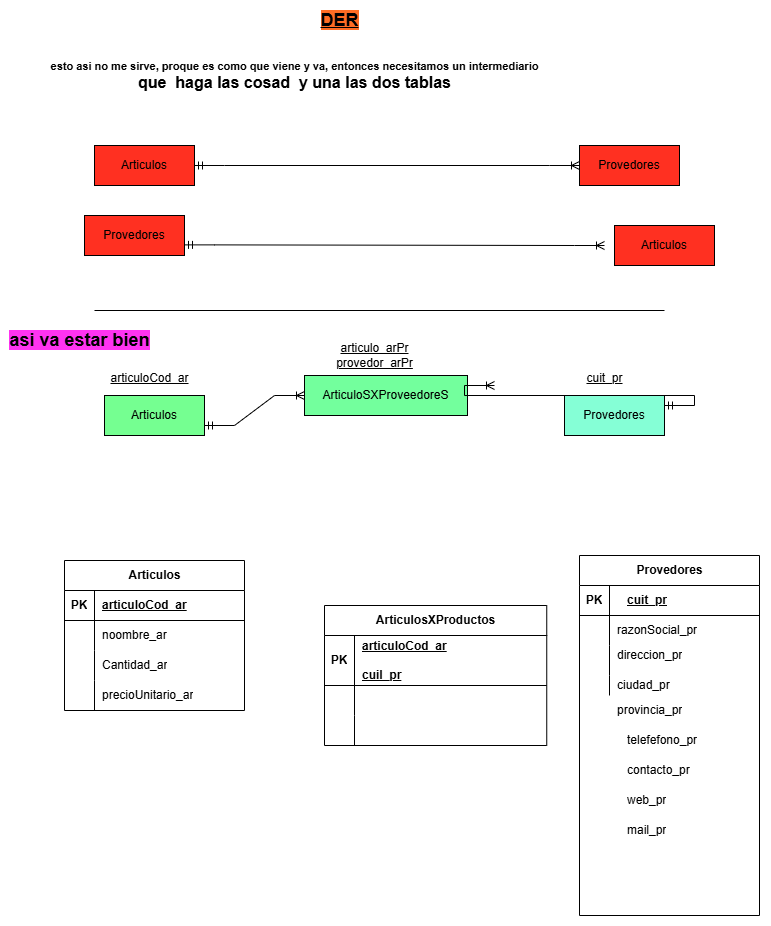

The diagram above was exported from draw.io. Its source (the exported page's mxGraphModel, read from the mxfile embedded in the PNG):
<mxGraphModel dx="913" dy="646" grid="1" gridSize="10" guides="1" tooltips="1" connect="1" arrows="1" fold="1" page="1" pageScale="1" pageWidth="827" pageHeight="1169" math="0" shadow="0">
  <root>
    <mxCell id="0" />
    <mxCell id="1" parent="0" />
    <mxCell id="6OrzQqiP9RHTMep699JM-1" value="Articulos" style="shape=table;startSize=30;container=1;collapsible=1;childLayout=tableLayout;fixedRows=1;rowLines=0;fontStyle=1;align=center;resizeLast=1;html=1;" vertex="1" parent="1">
      <mxGeometry x="70" y="585" width="180" height="150" as="geometry" />
    </mxCell>
    <mxCell id="6OrzQqiP9RHTMep699JM-2" value="" style="shape=tableRow;horizontal=0;startSize=0;swimlaneHead=0;swimlaneBody=0;fillColor=none;collapsible=0;dropTarget=0;points=[[0,0.5],[1,0.5]];portConstraint=eastwest;top=0;left=0;right=0;bottom=1;" vertex="1" parent="6OrzQqiP9RHTMep699JM-1">
      <mxGeometry y="30" width="180" height="30" as="geometry" />
    </mxCell>
    <mxCell id="6OrzQqiP9RHTMep699JM-3" value="PK" style="shape=partialRectangle;connectable=0;fillColor=none;top=0;left=0;bottom=0;right=0;fontStyle=1;overflow=hidden;whiteSpace=wrap;html=1;" vertex="1" parent="6OrzQqiP9RHTMep699JM-2">
      <mxGeometry width="30" height="30" as="geometry">
        <mxRectangle width="30" height="30" as="alternateBounds" />
      </mxGeometry>
    </mxCell>
    <mxCell id="6OrzQqiP9RHTMep699JM-4" value="articuloCod_ar" style="shape=partialRectangle;connectable=0;fillColor=none;top=0;left=0;bottom=0;right=0;align=left;spacingLeft=6;fontStyle=5;overflow=hidden;whiteSpace=wrap;html=1;" vertex="1" parent="6OrzQqiP9RHTMep699JM-2">
      <mxGeometry x="30" width="150" height="30" as="geometry">
        <mxRectangle width="150" height="30" as="alternateBounds" />
      </mxGeometry>
    </mxCell>
    <mxCell id="6OrzQqiP9RHTMep699JM-5" value="" style="shape=tableRow;horizontal=0;startSize=0;swimlaneHead=0;swimlaneBody=0;fillColor=none;collapsible=0;dropTarget=0;points=[[0,0.5],[1,0.5]];portConstraint=eastwest;top=0;left=0;right=0;bottom=0;" vertex="1" parent="6OrzQqiP9RHTMep699JM-1">
      <mxGeometry y="60" width="180" height="30" as="geometry" />
    </mxCell>
    <mxCell id="6OrzQqiP9RHTMep699JM-6" value="" style="shape=partialRectangle;connectable=0;fillColor=none;top=0;left=0;bottom=0;right=0;editable=1;overflow=hidden;whiteSpace=wrap;html=1;" vertex="1" parent="6OrzQqiP9RHTMep699JM-5">
      <mxGeometry width="30" height="30" as="geometry">
        <mxRectangle width="30" height="30" as="alternateBounds" />
      </mxGeometry>
    </mxCell>
    <mxCell id="6OrzQqiP9RHTMep699JM-7" value="noombre_ar" style="shape=partialRectangle;connectable=0;fillColor=none;top=0;left=0;bottom=0;right=0;align=left;spacingLeft=6;overflow=hidden;whiteSpace=wrap;html=1;" vertex="1" parent="6OrzQqiP9RHTMep699JM-5">
      <mxGeometry x="30" width="150" height="30" as="geometry">
        <mxRectangle width="150" height="30" as="alternateBounds" />
      </mxGeometry>
    </mxCell>
    <mxCell id="6OrzQqiP9RHTMep699JM-8" value="" style="shape=tableRow;horizontal=0;startSize=0;swimlaneHead=0;swimlaneBody=0;fillColor=none;collapsible=0;dropTarget=0;points=[[0,0.5],[1,0.5]];portConstraint=eastwest;top=0;left=0;right=0;bottom=0;" vertex="1" parent="6OrzQqiP9RHTMep699JM-1">
      <mxGeometry y="90" width="180" height="30" as="geometry" />
    </mxCell>
    <mxCell id="6OrzQqiP9RHTMep699JM-9" value="" style="shape=partialRectangle;connectable=0;fillColor=none;top=0;left=0;bottom=0;right=0;editable=1;overflow=hidden;whiteSpace=wrap;html=1;" vertex="1" parent="6OrzQqiP9RHTMep699JM-8">
      <mxGeometry width="30" height="30" as="geometry">
        <mxRectangle width="30" height="30" as="alternateBounds" />
      </mxGeometry>
    </mxCell>
    <mxCell id="6OrzQqiP9RHTMep699JM-10" value="Cantidad_ar" style="shape=partialRectangle;connectable=0;fillColor=none;top=0;left=0;bottom=0;right=0;align=left;spacingLeft=6;overflow=hidden;whiteSpace=wrap;html=1;" vertex="1" parent="6OrzQqiP9RHTMep699JM-8">
      <mxGeometry x="30" width="150" height="30" as="geometry">
        <mxRectangle width="150" height="30" as="alternateBounds" />
      </mxGeometry>
    </mxCell>
    <mxCell id="6OrzQqiP9RHTMep699JM-11" value="" style="shape=tableRow;horizontal=0;startSize=0;swimlaneHead=0;swimlaneBody=0;fillColor=none;collapsible=0;dropTarget=0;points=[[0,0.5],[1,0.5]];portConstraint=eastwest;top=0;left=0;right=0;bottom=0;" vertex="1" parent="6OrzQqiP9RHTMep699JM-1">
      <mxGeometry y="120" width="180" height="30" as="geometry" />
    </mxCell>
    <mxCell id="6OrzQqiP9RHTMep699JM-12" value="" style="shape=partialRectangle;connectable=0;fillColor=none;top=0;left=0;bottom=0;right=0;editable=1;overflow=hidden;whiteSpace=wrap;html=1;" vertex="1" parent="6OrzQqiP9RHTMep699JM-11">
      <mxGeometry width="30" height="30" as="geometry">
        <mxRectangle width="30" height="30" as="alternateBounds" />
      </mxGeometry>
    </mxCell>
    <mxCell id="6OrzQqiP9RHTMep699JM-13" value="precioUnitario_ar" style="shape=partialRectangle;connectable=0;fillColor=none;top=0;left=0;bottom=0;right=0;align=left;spacingLeft=6;overflow=hidden;whiteSpace=wrap;html=1;" vertex="1" parent="6OrzQqiP9RHTMep699JM-11">
      <mxGeometry x="30" width="150" height="30" as="geometry">
        <mxRectangle width="150" height="30" as="alternateBounds" />
      </mxGeometry>
    </mxCell>
    <mxCell id="6OrzQqiP9RHTMep699JM-27" value="Articulos" style="whiteSpace=wrap;html=1;align=center;fillColor=#FF3021;" vertex="1" parent="1">
      <mxGeometry x="100" y="170" width="100" height="40" as="geometry" />
    </mxCell>
    <mxCell id="6OrzQqiP9RHTMep699JM-28" value="Provedores" style="whiteSpace=wrap;html=1;align=center;fillColor=#FF3021;" vertex="1" parent="1">
      <mxGeometry x="585" y="170" width="100" height="40" as="geometry" />
    </mxCell>
    <mxCell id="6OrzQqiP9RHTMep699JM-74" value="" style="edgeStyle=entityRelationEdgeStyle;fontSize=12;html=1;endArrow=ERoneToMany;startArrow=ERmandOne;rounded=0;exitX=1;exitY=0.5;exitDx=0;exitDy=0;entryX=0;entryY=0.5;entryDx=0;entryDy=0;fillColor=#FF3021;" edge="1" parent="1" source="6OrzQqiP9RHTMep699JM-27" target="6OrzQqiP9RHTMep699JM-28">
      <mxGeometry width="100" height="100" relative="1" as="geometry">
        <mxPoint x="210" y="200" as="sourcePoint" />
        <mxPoint x="520" y="180" as="targetPoint" />
      </mxGeometry>
    </mxCell>
    <mxCell id="6OrzQqiP9RHTMep699JM-75" value="Articulos" style="whiteSpace=wrap;html=1;align=center;fillColor=#FF3021;" vertex="1" parent="1">
      <mxGeometry x="620" y="250" width="100" height="40" as="geometry" />
    </mxCell>
    <mxCell id="6OrzQqiP9RHTMep699JM-76" value="Provedores" style="whiteSpace=wrap;html=1;align=center;fillColor=#FF3021;" vertex="1" parent="1">
      <mxGeometry x="90" y="240" width="100" height="40" as="geometry" />
    </mxCell>
    <mxCell id="6OrzQqiP9RHTMep699JM-78" value="" style="edgeStyle=entityRelationEdgeStyle;fontSize=12;html=1;endArrow=ERoneToMany;startArrow=ERmandOne;rounded=0;exitX=1;exitY=0.5;exitDx=0;exitDy=0;fillColor=#FF3021;" edge="1" parent="1">
      <mxGeometry width="100" height="100" relative="1" as="geometry">
        <mxPoint x="190" y="269.38" as="sourcePoint" />
        <mxPoint x="610" y="270" as="targetPoint" />
      </mxGeometry>
    </mxCell>
    <mxCell id="6OrzQqiP9RHTMep699JM-80" value="&lt;b&gt;&lt;font style=&quot;font-size: 11px;&quot;&gt;esto asi no me sirve, proque es como que viene y va, entonces necesitamos un intermediario&lt;/font&gt;&lt;/b&gt;&lt;div&gt;&lt;b&gt;&lt;font size=&quot;3&quot;&gt;que&amp;nbsp; haga las cosad&amp;nbsp; y una las dos tablas&lt;/font&gt;&lt;/b&gt;&lt;/div&gt;" style="text;html=1;align=center;verticalAlign=middle;resizable=0;points=[];autosize=1;strokeColor=none;fillColor=none;" vertex="1" parent="1">
      <mxGeometry x="45" y="75" width="510" height="50" as="geometry" />
    </mxCell>
    <mxCell id="6OrzQqiP9RHTMep699JM-81" value="ArticuloSXProveedoreS" style="whiteSpace=wrap;html=1;align=center;fillColor=#73FF9D;" vertex="1" parent="1">
      <mxGeometry x="310" y="400" width="163" height="40" as="geometry" />
    </mxCell>
    <mxCell id="6OrzQqiP9RHTMep699JM-85" value="Articulos" style="whiteSpace=wrap;html=1;align=center;fillColor=#75FF91;" vertex="1" parent="1">
      <mxGeometry x="110" y="420" width="100" height="40" as="geometry" />
    </mxCell>
    <mxCell id="6OrzQqiP9RHTMep699JM-86" value="Provedores" style="whiteSpace=wrap;html=1;align=center;fillColor=#85FFD6;" vertex="1" parent="1">
      <mxGeometry x="570" y="420" width="100" height="40" as="geometry" />
    </mxCell>
    <mxCell id="6OrzQqiP9RHTMep699JM-87" value="" style="edgeStyle=entityRelationEdgeStyle;fontSize=12;html=1;endArrow=ERoneToMany;startArrow=ERmandOne;rounded=0;entryX=0;entryY=0.5;entryDx=0;entryDy=0;" edge="1" parent="1" target="6OrzQqiP9RHTMep699JM-81">
      <mxGeometry width="100" height="100" relative="1" as="geometry">
        <mxPoint x="210" y="450" as="sourcePoint" />
        <mxPoint x="310" y="350" as="targetPoint" />
      </mxGeometry>
    </mxCell>
    <mxCell id="6OrzQqiP9RHTMep699JM-91" value="" style="edgeStyle=entityRelationEdgeStyle;fontSize=12;html=1;endArrow=ERoneToMany;startArrow=ERmandOne;rounded=0;exitX=1;exitY=0.25;exitDx=0;exitDy=0;" edge="1" parent="1" source="6OrzQqiP9RHTMep699JM-86">
      <mxGeometry width="100" height="100" relative="1" as="geometry">
        <mxPoint x="655" y="400" as="sourcePoint" />
        <mxPoint x="500" y="410" as="targetPoint" />
        <Array as="points">
          <mxPoint x="660" y="420" />
          <mxPoint x="560" y="470" />
          <mxPoint x="600" y="400" />
          <mxPoint x="630" y="400" />
          <mxPoint x="640" y="400" />
          <mxPoint x="610" y="410" />
          <mxPoint x="560" y="460" />
          <mxPoint x="710" y="430" />
          <mxPoint x="600" y="390" />
          <mxPoint x="580" y="410" />
          <mxPoint x="590" y="360" />
          <mxPoint x="580" y="400" />
          <mxPoint x="580" y="410" />
          <mxPoint x="580" y="410" />
        </Array>
      </mxGeometry>
    </mxCell>
    <mxCell id="6OrzQqiP9RHTMep699JM-95" value="&lt;u&gt;articuloCod_ar&lt;/u&gt;" style="text;html=1;align=center;verticalAlign=middle;resizable=0;points=[];autosize=1;strokeColor=none;fillColor=none;" vertex="1" parent="1">
      <mxGeometry x="105" y="388" width="100" height="30" as="geometry" />
    </mxCell>
    <mxCell id="6OrzQqiP9RHTMep699JM-96" value="&lt;u&gt;cuit_pr&lt;/u&gt;" style="text;html=1;align=center;verticalAlign=middle;resizable=0;points=[];autosize=1;strokeColor=none;fillColor=none;" vertex="1" parent="1">
      <mxGeometry x="580" y="388" width="60" height="30" as="geometry" />
    </mxCell>
    <mxCell id="6OrzQqiP9RHTMep699JM-97" value="&lt;u&gt;articulo_arPr&lt;/u&gt;&lt;div&gt;&lt;u&gt;provedor_arPr&lt;/u&gt;&lt;/div&gt;" style="text;html=1;align=center;verticalAlign=middle;resizable=0;points=[];autosize=1;strokeColor=none;fillColor=none;" vertex="1" parent="1">
      <mxGeometry x="330" y="360" width="100" height="40" as="geometry" />
    </mxCell>
    <mxCell id="6OrzQqiP9RHTMep699JM-100" value="" style="line;strokeWidth=1;rotatable=0;dashed=0;labelPosition=right;align=left;verticalAlign=middle;spacingTop=0;spacingLeft=6;points=[];portConstraint=eastwest;fillColor=#FF8F1F;" vertex="1" parent="1">
      <mxGeometry x="100" y="330" width="570" height="10" as="geometry" />
    </mxCell>
    <mxCell id="6OrzQqiP9RHTMep699JM-101" value="&lt;b&gt;&lt;font style=&quot;font-size: 18px; background-color: rgb(255, 51, 241);&quot;&gt;asi va estar bien&lt;/font&gt;&lt;/b&gt;" style="text;html=1;align=center;verticalAlign=middle;resizable=0;points=[];autosize=1;strokeColor=none;fillColor=none;" vertex="1" parent="1">
      <mxGeometry x="5" y="345" width="160" height="40" as="geometry" />
    </mxCell>
    <mxCell id="6OrzQqiP9RHTMep699JM-102" value="" style="group" vertex="1" connectable="0" parent="1">
      <mxGeometry x="585" y="580" width="190" height="370" as="geometry" />
    </mxCell>
    <mxCell id="6OrzQqiP9RHTMep699JM-14" value="Provedores" style="shape=table;startSize=30;container=1;collapsible=1;childLayout=tableLayout;fixedRows=1;rowLines=0;fontStyle=1;align=center;resizeLast=1;html=1;" vertex="1" parent="6OrzQqiP9RHTMep699JM-102">
      <mxGeometry width="180" height="360" as="geometry" />
    </mxCell>
    <mxCell id="6OrzQqiP9RHTMep699JM-15" value="" style="shape=tableRow;horizontal=0;startSize=0;swimlaneHead=0;swimlaneBody=0;fillColor=none;collapsible=0;dropTarget=0;points=[[0,0.5],[1,0.5]];portConstraint=eastwest;top=0;left=0;right=0;bottom=1;" vertex="1" parent="6OrzQqiP9RHTMep699JM-14">
      <mxGeometry y="30" width="180" height="30" as="geometry" />
    </mxCell>
    <mxCell id="6OrzQqiP9RHTMep699JM-16" value="PK" style="shape=partialRectangle;connectable=0;fillColor=none;top=0;left=0;bottom=0;right=0;fontStyle=1;overflow=hidden;whiteSpace=wrap;html=1;" vertex="1" parent="6OrzQqiP9RHTMep699JM-15">
      <mxGeometry width="30" height="30" as="geometry">
        <mxRectangle width="30" height="30" as="alternateBounds" />
      </mxGeometry>
    </mxCell>
    <mxCell id="6OrzQqiP9RHTMep699JM-17" value="" style="shape=partialRectangle;connectable=0;fillColor=none;top=0;left=0;bottom=0;right=0;align=left;spacingLeft=6;fontStyle=5;overflow=hidden;whiteSpace=wrap;html=1;" vertex="1" parent="6OrzQqiP9RHTMep699JM-15">
      <mxGeometry x="30" width="150" height="30" as="geometry">
        <mxRectangle width="150" height="30" as="alternateBounds" />
      </mxGeometry>
    </mxCell>
    <mxCell id="6OrzQqiP9RHTMep699JM-18" value="" style="shape=tableRow;horizontal=0;startSize=0;swimlaneHead=0;swimlaneBody=0;fillColor=none;collapsible=0;dropTarget=0;points=[[0,0.5],[1,0.5]];portConstraint=eastwest;top=0;left=0;right=0;bottom=0;" vertex="1" parent="6OrzQqiP9RHTMep699JM-14">
      <mxGeometry y="60" width="180" height="30" as="geometry" />
    </mxCell>
    <mxCell id="6OrzQqiP9RHTMep699JM-19" value="" style="shape=partialRectangle;connectable=0;fillColor=none;top=0;left=0;bottom=0;right=0;editable=1;overflow=hidden;whiteSpace=wrap;html=1;" vertex="1" parent="6OrzQqiP9RHTMep699JM-18">
      <mxGeometry width="30" height="30" as="geometry">
        <mxRectangle width="30" height="30" as="alternateBounds" />
      </mxGeometry>
    </mxCell>
    <mxCell id="6OrzQqiP9RHTMep699JM-20" value="razonSocial_pr" style="shape=partialRectangle;connectable=0;fillColor=none;top=0;left=0;bottom=0;right=0;align=left;spacingLeft=6;overflow=hidden;whiteSpace=wrap;html=1;" vertex="1" parent="6OrzQqiP9RHTMep699JM-18">
      <mxGeometry x="30" width="150" height="30" as="geometry">
        <mxRectangle width="150" height="30" as="alternateBounds" />
      </mxGeometry>
    </mxCell>
    <mxCell id="6OrzQqiP9RHTMep699JM-21" value="" style="shape=tableRow;horizontal=0;startSize=0;swimlaneHead=0;swimlaneBody=0;fillColor=none;collapsible=0;dropTarget=0;points=[[0,0.5],[1,0.5]];portConstraint=eastwest;top=0;left=0;right=0;bottom=0;" vertex="1" parent="6OrzQqiP9RHTMep699JM-14">
      <mxGeometry y="90" width="180" height="30" as="geometry" />
    </mxCell>
    <mxCell id="6OrzQqiP9RHTMep699JM-22" value="" style="shape=partialRectangle;connectable=0;fillColor=none;top=0;left=0;bottom=0;right=0;editable=1;overflow=hidden;whiteSpace=wrap;html=1;" vertex="1" parent="6OrzQqiP9RHTMep699JM-21">
      <mxGeometry width="30" height="30" as="geometry">
        <mxRectangle width="30" height="30" as="alternateBounds" />
      </mxGeometry>
    </mxCell>
    <mxCell id="6OrzQqiP9RHTMep699JM-23" value="direccion_pr&lt;div&gt;&lt;br&gt;&lt;/div&gt;" style="shape=partialRectangle;connectable=0;fillColor=none;top=0;left=0;bottom=0;right=0;align=left;spacingLeft=6;overflow=hidden;whiteSpace=wrap;html=1;" vertex="1" parent="6OrzQqiP9RHTMep699JM-21">
      <mxGeometry x="30" width="150" height="30" as="geometry">
        <mxRectangle width="150" height="30" as="alternateBounds" />
      </mxGeometry>
    </mxCell>
    <mxCell id="6OrzQqiP9RHTMep699JM-24" value="" style="shape=tableRow;horizontal=0;startSize=0;swimlaneHead=0;swimlaneBody=0;fillColor=none;collapsible=0;dropTarget=0;points=[[0,0.5],[1,0.5]];portConstraint=eastwest;top=0;left=0;right=0;bottom=0;" vertex="1" parent="6OrzQqiP9RHTMep699JM-14">
      <mxGeometry y="120" width="180" height="20" as="geometry" />
    </mxCell>
    <mxCell id="6OrzQqiP9RHTMep699JM-25" value="" style="shape=partialRectangle;connectable=0;fillColor=none;top=0;left=0;bottom=0;right=0;editable=1;overflow=hidden;whiteSpace=wrap;html=1;" vertex="1" parent="6OrzQqiP9RHTMep699JM-24">
      <mxGeometry width="30" height="20" as="geometry">
        <mxRectangle width="30" height="20" as="alternateBounds" />
      </mxGeometry>
    </mxCell>
    <mxCell id="6OrzQqiP9RHTMep699JM-26" value="ciudad_pr" style="shape=partialRectangle;connectable=0;fillColor=none;top=0;left=0;bottom=0;right=0;align=left;spacingLeft=6;overflow=hidden;whiteSpace=wrap;html=1;" vertex="1" parent="6OrzQqiP9RHTMep699JM-24">
      <mxGeometry x="30" width="150" height="20" as="geometry">
        <mxRectangle width="150" height="20" as="alternateBounds" />
      </mxGeometry>
    </mxCell>
    <mxCell id="6OrzQqiP9RHTMep699JM-29" value="provincia_pr" style="shape=partialRectangle;connectable=0;fillColor=none;top=0;left=0;bottom=0;right=0;align=left;spacingLeft=6;overflow=hidden;whiteSpace=wrap;html=1;" vertex="1" parent="6OrzQqiP9RHTMep699JM-102">
      <mxGeometry x="30" y="140" width="150" height="30" as="geometry">
        <mxRectangle width="150" height="30" as="alternateBounds" />
      </mxGeometry>
    </mxCell>
    <mxCell id="6OrzQqiP9RHTMep699JM-30" value="&lt;b&gt;&lt;u&gt;cuit_pr&lt;/u&gt;&lt;/b&gt;" style="shape=partialRectangle;connectable=0;fillColor=none;top=0;left=0;bottom=0;right=0;align=left;spacingLeft=6;overflow=hidden;whiteSpace=wrap;html=1;" vertex="1" parent="6OrzQqiP9RHTMep699JM-102">
      <mxGeometry x="40" y="30" width="150" height="30" as="geometry">
        <mxRectangle width="150" height="30" as="alternateBounds" />
      </mxGeometry>
    </mxCell>
    <mxCell id="6OrzQqiP9RHTMep699JM-44" value="telefefono_pr" style="shape=partialRectangle;connectable=0;fillColor=none;top=0;left=0;bottom=0;right=0;align=left;spacingLeft=6;overflow=hidden;whiteSpace=wrap;html=1;" vertex="1" parent="6OrzQqiP9RHTMep699JM-102">
      <mxGeometry x="40" y="170" width="150" height="30" as="geometry">
        <mxRectangle width="150" height="30" as="alternateBounds" />
      </mxGeometry>
    </mxCell>
    <mxCell id="6OrzQqiP9RHTMep699JM-45" value="contacto_pr" style="shape=partialRectangle;connectable=0;fillColor=none;top=0;left=0;bottom=0;right=0;align=left;spacingLeft=6;overflow=hidden;whiteSpace=wrap;html=1;" vertex="1" parent="6OrzQqiP9RHTMep699JM-102">
      <mxGeometry x="40" y="200" width="150" height="30" as="geometry">
        <mxRectangle width="150" height="30" as="alternateBounds" />
      </mxGeometry>
    </mxCell>
    <mxCell id="6OrzQqiP9RHTMep699JM-46" value="web_pr" style="shape=partialRectangle;connectable=0;fillColor=none;top=0;left=0;bottom=0;right=0;align=left;spacingLeft=6;overflow=hidden;whiteSpace=wrap;html=1;" vertex="1" parent="6OrzQqiP9RHTMep699JM-102">
      <mxGeometry x="40" y="230" width="150" height="30" as="geometry">
        <mxRectangle width="150" height="30" as="alternateBounds" />
      </mxGeometry>
    </mxCell>
    <mxCell id="6OrzQqiP9RHTMep699JM-73" value="mail_pr" style="shape=partialRectangle;connectable=0;fillColor=none;top=0;left=0;bottom=0;right=0;align=left;spacingLeft=6;overflow=hidden;whiteSpace=wrap;html=1;" vertex="1" parent="6OrzQqiP9RHTMep699JM-102">
      <mxGeometry x="40" y="260" width="150" height="30" as="geometry">
        <mxRectangle width="150" height="30" as="alternateBounds" />
      </mxGeometry>
    </mxCell>
    <mxCell id="6OrzQqiP9RHTMep699JM-103" value="&lt;b&gt;&lt;font style=&quot;font-size: 18px;&quot;&gt;&lt;u style=&quot;background-color: rgb(255, 109, 36);&quot;&gt;DER&lt;/u&gt;&lt;/font&gt;&lt;/b&gt;" style="text;html=1;align=center;verticalAlign=middle;resizable=0;points=[];autosize=1;strokeColor=none;fillColor=none;" vertex="1" parent="1">
      <mxGeometry x="315" y="25" width="60" height="40" as="geometry" />
    </mxCell>
    <mxCell id="6OrzQqiP9RHTMep699JM-104" value="ArticulosXProductos" style="shape=table;startSize=30;container=1;collapsible=1;childLayout=tableLayout;fixedRows=1;rowLines=0;fontStyle=1;align=center;resizeLast=1;html=1;" vertex="1" parent="1">
      <mxGeometry x="330" y="630" width="222.25" height="140" as="geometry" />
    </mxCell>
    <mxCell id="6OrzQqiP9RHTMep699JM-105" value="" style="shape=tableRow;horizontal=0;startSize=0;swimlaneHead=0;swimlaneBody=0;fillColor=none;collapsible=0;dropTarget=0;points=[[0,0.5],[1,0.5]];portConstraint=eastwest;top=0;left=0;right=0;bottom=1;" vertex="1" parent="6OrzQqiP9RHTMep699JM-104">
      <mxGeometry y="30" width="222.25" height="50" as="geometry" />
    </mxCell>
    <mxCell id="6OrzQqiP9RHTMep699JM-106" value="PK" style="shape=partialRectangle;connectable=0;fillColor=none;top=0;left=0;bottom=0;right=0;fontStyle=1;overflow=hidden;whiteSpace=wrap;html=1;" vertex="1" parent="6OrzQqiP9RHTMep699JM-105">
      <mxGeometry width="30" height="50" as="geometry">
        <mxRectangle width="30" height="50" as="alternateBounds" />
      </mxGeometry>
    </mxCell>
    <mxCell id="6OrzQqiP9RHTMep699JM-107" value="articuloCod_ar&lt;div&gt;&lt;br&gt;&lt;/div&gt;&lt;div&gt;cuil_pr&lt;/div&gt;" style="shape=partialRectangle;connectable=0;fillColor=none;top=0;left=0;bottom=0;right=0;align=left;spacingLeft=6;fontStyle=5;overflow=hidden;whiteSpace=wrap;html=1;" vertex="1" parent="6OrzQqiP9RHTMep699JM-105">
      <mxGeometry x="30" width="192.25" height="50" as="geometry">
        <mxRectangle width="192.25" height="50" as="alternateBounds" />
      </mxGeometry>
    </mxCell>
    <mxCell id="6OrzQqiP9RHTMep699JM-111" value="" style="shape=tableRow;horizontal=0;startSize=0;swimlaneHead=0;swimlaneBody=0;fillColor=none;collapsible=0;dropTarget=0;points=[[0,0.5],[1,0.5]];portConstraint=eastwest;top=0;left=0;right=0;bottom=0;" vertex="1" parent="6OrzQqiP9RHTMep699JM-104">
      <mxGeometry y="80" width="222.25" height="30" as="geometry" />
    </mxCell>
    <mxCell id="6OrzQqiP9RHTMep699JM-112" value="" style="shape=partialRectangle;connectable=0;fillColor=none;top=0;left=0;bottom=0;right=0;editable=1;overflow=hidden;whiteSpace=wrap;html=1;" vertex="1" parent="6OrzQqiP9RHTMep699JM-111">
      <mxGeometry width="30" height="30" as="geometry">
        <mxRectangle width="30" height="30" as="alternateBounds" />
      </mxGeometry>
    </mxCell>
    <mxCell id="6OrzQqiP9RHTMep699JM-113" value="" style="shape=partialRectangle;connectable=0;fillColor=none;top=0;left=0;bottom=0;right=0;align=left;spacingLeft=6;overflow=hidden;whiteSpace=wrap;html=1;" vertex="1" parent="6OrzQqiP9RHTMep699JM-111">
      <mxGeometry x="30" width="192.25" height="30" as="geometry">
        <mxRectangle width="192.25" height="30" as="alternateBounds" />
      </mxGeometry>
    </mxCell>
    <mxCell id="6OrzQqiP9RHTMep699JM-114" value="" style="shape=tableRow;horizontal=0;startSize=0;swimlaneHead=0;swimlaneBody=0;fillColor=none;collapsible=0;dropTarget=0;points=[[0,0.5],[1,0.5]];portConstraint=eastwest;top=0;left=0;right=0;bottom=0;" vertex="1" parent="6OrzQqiP9RHTMep699JM-104">
      <mxGeometry y="110" width="222.25" height="30" as="geometry" />
    </mxCell>
    <mxCell id="6OrzQqiP9RHTMep699JM-115" value="" style="shape=partialRectangle;connectable=0;fillColor=none;top=0;left=0;bottom=0;right=0;editable=1;overflow=hidden;whiteSpace=wrap;html=1;" vertex="1" parent="6OrzQqiP9RHTMep699JM-114">
      <mxGeometry width="30" height="30" as="geometry">
        <mxRectangle width="30" height="30" as="alternateBounds" />
      </mxGeometry>
    </mxCell>
    <mxCell id="6OrzQqiP9RHTMep699JM-116" value="" style="shape=partialRectangle;connectable=0;fillColor=none;top=0;left=0;bottom=0;right=0;align=left;spacingLeft=6;overflow=hidden;whiteSpace=wrap;html=1;" vertex="1" parent="6OrzQqiP9RHTMep699JM-114">
      <mxGeometry x="30" width="192.25" height="30" as="geometry">
        <mxRectangle width="192.25" height="30" as="alternateBounds" />
      </mxGeometry>
    </mxCell>
  </root>
</mxGraphModel>